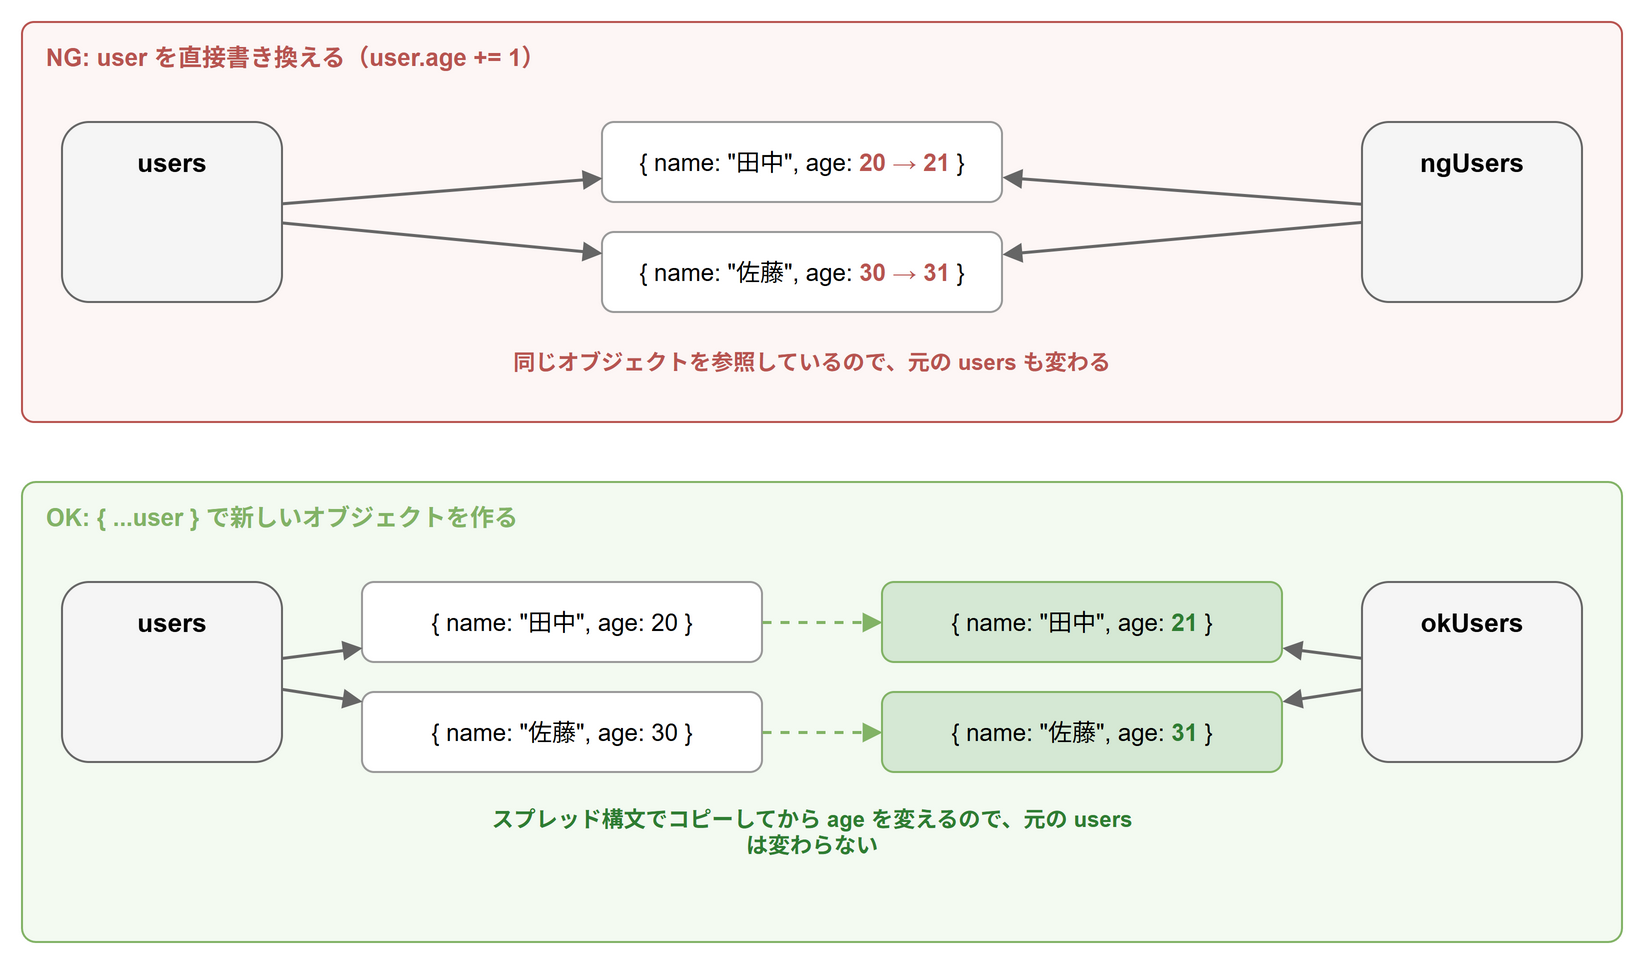

The diagram above was exported from draw.io. Its source (the exported page's mxGraphModel, read from the mxfile embedded in the PNG):
<mxGraphModel grid="1" gridSize="10" page="0">
  <root>
    <mxCell id="0" />
    <mxCell id="1" parent="0" />
    <mxCell id="c2" value="NG: user を直接書き換える（user.age += 1）" style="rounded=1;whiteSpace=wrap;html=1;fillColor=#fdf6f5;strokeColor=#b85450;verticalAlign=top;align=left;spacingLeft=10;spacingTop=4;spacingBottom=4;fontStyle=1;fontSize=12;fontColor=#b85450;arcSize=3;" vertex="1" parent="1">
      <mxGeometry x="20" y="20" width="800" height="200" as="geometry" />
    </mxCell>
    <mxCell id="c3" value="users" style="rounded=1;whiteSpace=wrap;html=1;fontSize=13;fillColor=#f5f5f5;strokeColor=#666666;fontStyle=1;verticalAlign=top;spacingTop=6;" vertex="1" parent="1">
      <mxGeometry x="40" y="70" width="110" height="90" as="geometry" />
    </mxCell>
    <mxCell id="c4" value="ngUsers" style="rounded=1;whiteSpace=wrap;html=1;fontSize=13;fillColor=#f5f5f5;strokeColor=#666666;fontStyle=1;verticalAlign=top;spacingTop=6;" vertex="1" parent="1">
      <mxGeometry x="690" y="70" width="110" height="90" as="geometry" />
    </mxCell>
    <mxCell id="c5" value="{ name: &quot;田中&quot;, age: &lt;font color=&quot;#b85450&quot;&gt;&lt;b&gt;20 → 21&lt;/b&gt;&lt;/font&gt; }" style="rounded=1;whiteSpace=wrap;html=1;fontSize=12;fillColor=#ffffff;strokeColor=#999999;" vertex="1" parent="1">
      <mxGeometry x="310" y="70" width="200" height="40" as="geometry" />
    </mxCell>
    <mxCell id="c6" value="{ name: &quot;佐藤&quot;, age: &lt;font color=&quot;#b85450&quot;&gt;&lt;b&gt;30 → 31&lt;/b&gt;&lt;/font&gt; }" style="rounded=1;whiteSpace=wrap;html=1;fontSize=12;fillColor=#ffffff;strokeColor=#999999;" vertex="1" parent="1">
      <mxGeometry x="310" y="125" width="200" height="40" as="geometry" />
    </mxCell>
    <mxCell id="c7" value="" style="html=1;endArrow=block;endFill=1;strokeColor=#666666;strokeWidth=1.5;fontSize=12;labelBackgroundColor=#ffffff;" edge="1" parent="1" source="c3" target="c5">
      <mxGeometry relative="1" as="geometry" />
    </mxCell>
    <mxCell id="c8" value="" style="html=1;endArrow=block;endFill=1;strokeColor=#666666;strokeWidth=1.5;fontSize=12;labelBackgroundColor=#ffffff;" edge="1" parent="1" source="c4" target="c5">
      <mxGeometry relative="1" as="geometry" />
    </mxCell>
    <mxCell id="c9" value="" style="html=1;endArrow=block;endFill=1;strokeColor=#666666;strokeWidth=1.5;fontSize=12;labelBackgroundColor=#ffffff;" edge="1" parent="1" source="c3" target="c6">
      <mxGeometry relative="1" as="geometry" />
    </mxCell>
    <mxCell id="c10" value="" style="html=1;endArrow=block;endFill=1;strokeColor=#666666;strokeWidth=1.5;fontSize=12;labelBackgroundColor=#ffffff;" edge="1" parent="1" source="c4" target="c6">
      <mxGeometry relative="1" as="geometry" />
    </mxCell>
    <mxCell id="c11" value="&lt;font color=&quot;#b85450&quot;&gt;&lt;b&gt;同じオブジェクトを参照しているので、元の users も変わる&lt;/b&gt;&lt;/font&gt;" style="text;html=1;whiteSpace=wrap;align=center;verticalAlign=middle;fontSize=11;fontColor=#333333;" vertex="1" parent="1">
      <mxGeometry x="250" y="175" width="330" height="30" as="geometry" />
    </mxCell>
    <mxCell id="c12" value="OK: { ...user } で新しいオブジェクトを作る" style="rounded=1;whiteSpace=wrap;html=1;fillColor=#f3faf1;strokeColor=#82b366;verticalAlign=top;align=left;spacingLeft=10;spacingTop=4;spacingBottom=4;fontStyle=1;fontSize=12;fontColor=#82b366;arcSize=3;" vertex="1" parent="1">
      <mxGeometry x="20" y="250" width="800" height="230" as="geometry" />
    </mxCell>
    <mxCell id="c13" value="users" style="rounded=1;whiteSpace=wrap;html=1;fontSize=13;fillColor=#f5f5f5;strokeColor=#666666;fontStyle=1;verticalAlign=top;spacingTop=6;" vertex="1" parent="1">
      <mxGeometry x="40" y="300" width="110" height="90" as="geometry" />
    </mxCell>
    <mxCell id="c14" value="okUsers" style="rounded=1;whiteSpace=wrap;html=1;fontSize=13;fillColor=#f5f5f5;strokeColor=#666666;fontStyle=1;verticalAlign=top;spacingTop=6;" vertex="1" parent="1">
      <mxGeometry x="690" y="300" width="110" height="90" as="geometry" />
    </mxCell>
    <mxCell id="c15" value="{ name: &quot;田中&quot;, age: 20 }" style="rounded=1;whiteSpace=wrap;html=1;fontSize=12;fillColor=#ffffff;strokeColor=#999999;" vertex="1" parent="1">
      <mxGeometry x="190" y="300" width="200" height="40" as="geometry" />
    </mxCell>
    <mxCell id="c16" value="{ name: &quot;佐藤&quot;, age: 30 }" style="rounded=1;whiteSpace=wrap;html=1;fontSize=12;fillColor=#ffffff;strokeColor=#999999;" vertex="1" parent="1">
      <mxGeometry x="190" y="355" width="200" height="40" as="geometry" />
    </mxCell>
    <mxCell id="c17" value="{ name: &quot;田中&quot;, age: &lt;font color=&quot;#2e7d32&quot;&gt;&lt;b&gt;21&lt;/b&gt;&lt;/font&gt; }" style="rounded=1;whiteSpace=wrap;html=1;fontSize=12;fillColor=#d5e8d4;strokeColor=#82b366;" vertex="1" parent="1">
      <mxGeometry x="450" y="300" width="200" height="40" as="geometry" />
    </mxCell>
    <mxCell id="c18" value="{ name: &quot;佐藤&quot;, age: &lt;font color=&quot;#2e7d32&quot;&gt;&lt;b&gt;31&lt;/b&gt;&lt;/font&gt; }" style="rounded=1;whiteSpace=wrap;html=1;fontSize=12;fillColor=#d5e8d4;strokeColor=#82b366;" vertex="1" parent="1">
      <mxGeometry x="450" y="355" width="200" height="40" as="geometry" />
    </mxCell>
    <mxCell id="c19" value="" style="html=1;endArrow=block;endFill=1;strokeColor=#666666;strokeWidth=1.5;fontSize=12;labelBackgroundColor=#ffffff;" edge="1" parent="1" source="c13" target="c15">
      <mxGeometry relative="1" as="geometry" />
    </mxCell>
    <mxCell id="c20" value="" style="html=1;endArrow=block;endFill=1;strokeColor=#666666;strokeWidth=1.5;fontSize=12;labelBackgroundColor=#ffffff;" edge="1" parent="1" source="c13" target="c16">
      <mxGeometry relative="1" as="geometry" />
    </mxCell>
    <mxCell id="c21" value="" style="html=1;endArrow=block;endFill=1;strokeColor=#666666;strokeWidth=1.5;fontSize=12;labelBackgroundColor=#ffffff;" edge="1" parent="1" source="c14" target="c17">
      <mxGeometry relative="1" as="geometry" />
    </mxCell>
    <mxCell id="c22" value="" style="html=1;endArrow=block;endFill=1;strokeColor=#666666;strokeWidth=1.5;fontSize=12;labelBackgroundColor=#ffffff;" edge="1" parent="1" source="c14" target="c18">
      <mxGeometry relative="1" as="geometry" />
    </mxCell>
    <mxCell id="c23" value="" style="html=1;endArrow=block;endFill=1;strokeColor=#82b366;strokeWidth=1.5;fontSize=12;labelBackgroundColor=#ffffff;dashed=1;" edge="1" parent="1" source="c15" target="c17">
      <mxGeometry relative="1" as="geometry" />
    </mxCell>
    <mxCell id="c24" value="" style="html=1;endArrow=block;endFill=1;strokeColor=#82b366;strokeWidth=1.5;fontSize=12;labelBackgroundColor=#ffffff;dashed=1;" edge="1" parent="1" source="c16" target="c18">
      <mxGeometry relative="1" as="geometry" />
    </mxCell>
    <mxCell id="c25" value="&lt;font color=&quot;#2e7d32&quot;&gt;&lt;b&gt;スプレッド構文でコピーしてから age を変えるので、元の users は変わらない&lt;/b&gt;&lt;/font&gt;" style="text;html=1;whiteSpace=wrap;align=center;verticalAlign=middle;fontSize=11;fontColor=#333333;" vertex="1" parent="1">
      <mxGeometry x="250" y="410" width="330" height="30" as="geometry" />
    </mxCell>
  </root>
</mxGraphModel>